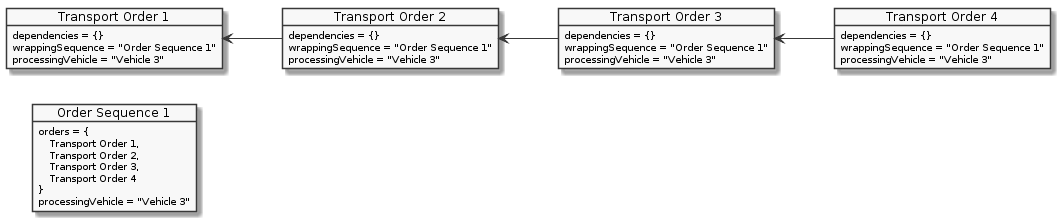

The diagram above was rendered by PlantUML. Its source (embedded in the PNG):
@startuml
skinparam monochrome true
left to right direction

object "Order Sequence 1" as orderSequence1 {
  orders = {
<i>    </i>Transport Order 1,
<i>    </i>Transport Order 2,
<i>    </i>Transport Order 3,
<i>    </i>Transport Order 4\n}
  processingVehicle = "Vehicle 3"
}

object "Transport Order 1" as transportOrder1 {
  dependencies = {}
  wrappingSequence = "Order Sequence 1"
  processingVehicle = "Vehicle 3"
}

object "Transport Order 2" as transportOrder2 {
  dependencies = {}
  wrappingSequence = "Order Sequence 1"
  processingVehicle = "Vehicle 3"
}

object "Transport Order 3" as transportOrder3 {
  dependencies = {}
  wrappingSequence = "Order Sequence 1"
  processingVehicle = "Vehicle 3"
}

object "Transport Order 4" as transportOrder4 {
  dependencies = {}
  wrappingSequence = "Order Sequence 1"
  processingVehicle = "Vehicle 3"
}

transportOrder1 <-- transportOrder2
transportOrder2 <-- transportOrder3
transportOrder3 <-- transportOrder4
@enduml